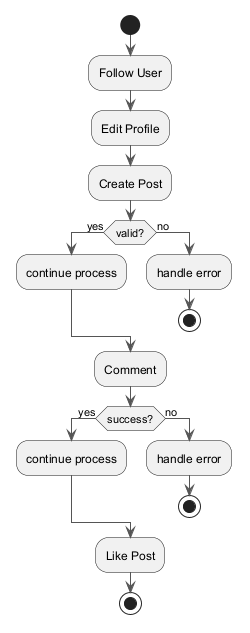

The diagram above was rendered by PlantUML. Its source (embedded in the PNG):
@startuml
skinparam backgroundColor #FFFFFF
skinparam classBackgroundColor #F1F8E9
skinparam classBorderColor #33691E
skinparam ArrowColor #555555
start
:Follow User;
:Edit Profile;
:Create Post;
if (valid?) then (yes)
:continue process;
else (no)
:handle error;
stop
endif
:Comment;
if (success?) then (yes)
:continue process;
else (no)
:handle error;
stop
endif
:Like Post;
stop
@enduml